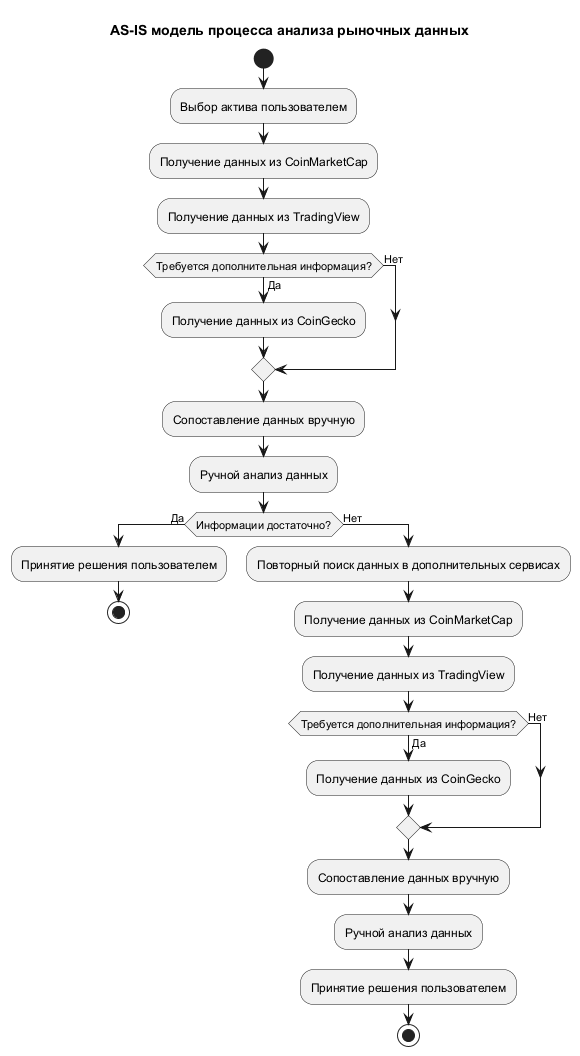

The diagram above was rendered by PlantUML. Its source (embedded in the PNG):
@startuml
title AS-IS модель процесса анализа рыночных данных

start

:Выбор актива пользователем;

:Получение данных из CoinMarketCap;
:Получение данных из TradingView;

if (Требуется дополнительная информация?) then (Да)
  :Получение данных из CoinGecko;
else (Нет)
endif

:Сопоставление данных вручную;
:Ручной анализ данных;

if (Информации достаточно?) then (Да)
  :Принятие решения пользователем;
  stop
else (Нет)
  :Повторный поиск данных в дополнительных сервисах;
  :Получение данных из CoinMarketCap;
  :Получение данных из TradingView;
  if (Требуется дополнительная информация?) then (Да)
    :Получение данных из CoinGecko;
  else (Нет)
  endif
  :Сопоставление данных вручную;
  :Ручной анализ данных;
  :Принятие решения пользователем;
  stop
endif

@enduml